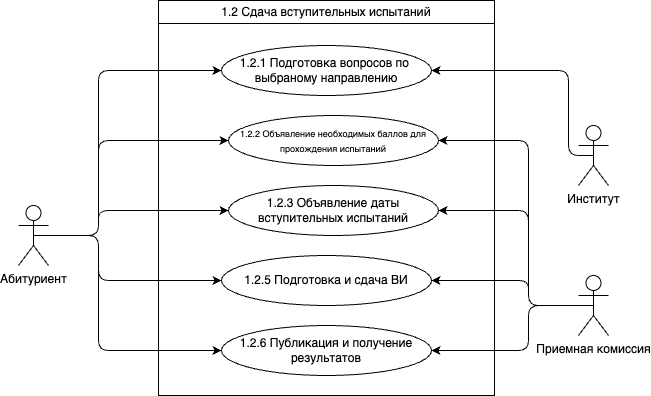

The diagram above was exported from draw.io. Its source (the exported page's mxGraphModel, read from the mxfile embedded in the PNG):
<mxGraphModel dx="1578" dy="1036" grid="1" gridSize="10" guides="1" tooltips="1" connect="1" arrows="1" fold="1" page="1" pageScale="1" pageWidth="827" pageHeight="1169" math="0" shadow="0">
  <root>
    <mxCell id="0" />
    <mxCell id="1" parent="0" />
    <mxCell id="Fewm_KtsF9Ta74B-DKtu-42" value="&lt;span style=&quot;color: rgb(0, 0, 0); font-weight: 400;&quot;&gt;1.2 Сдача вступительных испытаний&lt;/span&gt;" style="swimlane;whiteSpace=wrap;html=1;" parent="1" vertex="1">
      <mxGeometry x="330" y="135" width="336" height="395" as="geometry" />
    </mxCell>
    <mxCell id="Fewm_KtsF9Ta74B-DKtu-43" value="1.2.1 Подготовка вопросов по&amp;nbsp; выбраному направлению" style="ellipse;whiteSpace=wrap;html=1;" parent="Fewm_KtsF9Ta74B-DKtu-42" vertex="1">
      <mxGeometry x="63" y="45" width="210" height="50" as="geometry" />
    </mxCell>
    <mxCell id="Fewm_KtsF9Ta74B-DKtu-44" value="1.2.3 Объявление даты вступительных испытаний" style="ellipse;whiteSpace=wrap;html=1;" parent="Fewm_KtsF9Ta74B-DKtu-42" vertex="1">
      <mxGeometry x="70" y="185" width="210" height="50" as="geometry" />
    </mxCell>
    <mxCell id="Fewm_KtsF9Ta74B-DKtu-45" value="&lt;font style=&quot;font-size: 9px;&quot;&gt;1.2.2 Объявление необходимых баллов для прохождения испытаний&lt;/font&gt;" style="ellipse;whiteSpace=wrap;html=1;" parent="Fewm_KtsF9Ta74B-DKtu-42" vertex="1">
      <mxGeometry x="70" y="115" width="210" height="50" as="geometry" />
    </mxCell>
    <mxCell id="Fewm_KtsF9Ta74B-DKtu-47" value="1.2.5&amp;nbsp;&lt;span style=&quot;color: rgb(0, 0, 0);&quot;&gt;Подготовка и с&lt;/span&gt;дача ВИ" style="ellipse;whiteSpace=wrap;html=1;" parent="Fewm_KtsF9Ta74B-DKtu-42" vertex="1">
      <mxGeometry x="63" y="255" width="210" height="50" as="geometry" />
    </mxCell>
    <mxCell id="Fewm_KtsF9Ta74B-DKtu-48" value="1.2.6 Публикация и получение результатов" style="ellipse;whiteSpace=wrap;html=1;" parent="Fewm_KtsF9Ta74B-DKtu-42" vertex="1">
      <mxGeometry x="63" y="325" width="210" height="50" as="geometry" />
    </mxCell>
    <mxCell id="Fewm_KtsF9Ta74B-DKtu-50" style="edgeStyle=none;html=1;exitX=0.5;exitY=0.5;exitDx=0;exitDy=0;exitPerimeter=0;entryX=0;entryY=0.5;entryDx=0;entryDy=0;" parent="1" source="Fewm_KtsF9Ta74B-DKtu-54" target="Fewm_KtsF9Ta74B-DKtu-43" edge="1">
      <mxGeometry relative="1" as="geometry">
        <Array as="points">
          <mxPoint x="270" y="370" />
          <mxPoint x="270" y="205" />
        </Array>
      </mxGeometry>
    </mxCell>
    <mxCell id="Fewm_KtsF9Ta74B-DKtu-51" style="edgeStyle=none;html=1;exitX=0.5;exitY=0.5;exitDx=0;exitDy=0;exitPerimeter=0;entryX=0;entryY=0.5;entryDx=0;entryDy=0;" parent="1" source="Fewm_KtsF9Ta74B-DKtu-54" target="Fewm_KtsF9Ta74B-DKtu-47" edge="1">
      <mxGeometry relative="1" as="geometry">
        <Array as="points">
          <mxPoint x="270" y="370" />
          <mxPoint x="270" y="415" />
        </Array>
      </mxGeometry>
    </mxCell>
    <mxCell id="Fewm_KtsF9Ta74B-DKtu-52" style="edgeStyle=none;html=1;exitX=0.5;exitY=0.5;exitDx=0;exitDy=0;exitPerimeter=0;entryX=0;entryY=0.5;entryDx=0;entryDy=0;" parent="1" source="Fewm_KtsF9Ta74B-DKtu-54" target="Fewm_KtsF9Ta74B-DKtu-48" edge="1">
      <mxGeometry relative="1" as="geometry">
        <mxPoint x="400" y="595" as="targetPoint" />
        <Array as="points">
          <mxPoint x="270" y="370" />
          <mxPoint x="270" y="485" />
        </Array>
      </mxGeometry>
    </mxCell>
    <mxCell id="3" style="edgeStyle=none;html=1;exitX=0.5;exitY=0.5;exitDx=0;exitDy=0;exitPerimeter=0;entryX=0;entryY=0.5;entryDx=0;entryDy=0;" edge="1" parent="1" source="Fewm_KtsF9Ta74B-DKtu-54" target="Fewm_KtsF9Ta74B-DKtu-44">
      <mxGeometry relative="1" as="geometry">
        <Array as="points">
          <mxPoint x="270" y="370" />
          <mxPoint x="270" y="345" />
        </Array>
      </mxGeometry>
    </mxCell>
    <mxCell id="4" style="edgeStyle=none;html=1;exitX=0.5;exitY=0.5;exitDx=0;exitDy=0;exitPerimeter=0;entryX=0;entryY=0.5;entryDx=0;entryDy=0;" edge="1" parent="1" source="Fewm_KtsF9Ta74B-DKtu-54" target="Fewm_KtsF9Ta74B-DKtu-45">
      <mxGeometry relative="1" as="geometry">
        <Array as="points">
          <mxPoint x="270" y="370" />
          <mxPoint x="270" y="275" />
        </Array>
      </mxGeometry>
    </mxCell>
    <mxCell id="Fewm_KtsF9Ta74B-DKtu-54" value="Абитуриент" style="shape=umlActor;verticalLabelPosition=bottom;verticalAlign=top;html=1;outlineConnect=0;" parent="1" vertex="1">
      <mxGeometry x="190" y="340" width="30" height="60" as="geometry" />
    </mxCell>
    <mxCell id="Fewm_KtsF9Ta74B-DKtu-55" style="edgeStyle=none;html=1;exitX=0.5;exitY=0.5;exitDx=0;exitDy=0;exitPerimeter=0;entryX=1;entryY=0.5;entryDx=0;entryDy=0;" parent="1" source="Fewm_KtsF9Ta74B-DKtu-56" target="Fewm_KtsF9Ta74B-DKtu-43" edge="1">
      <mxGeometry relative="1" as="geometry">
        <Array as="points">
          <mxPoint x="740" y="290" />
          <mxPoint x="740" y="205" />
        </Array>
      </mxGeometry>
    </mxCell>
    <mxCell id="Fewm_KtsF9Ta74B-DKtu-56" value="Институт" style="shape=umlActor;verticalLabelPosition=bottom;verticalAlign=top;html=1;outlineConnect=0;" parent="1" vertex="1">
      <mxGeometry x="750" y="260" width="30" height="60" as="geometry" />
    </mxCell>
    <mxCell id="Fewm_KtsF9Ta74B-DKtu-57" style="edgeStyle=none;html=1;exitX=0.5;exitY=0.5;exitDx=0;exitDy=0;exitPerimeter=0;entryX=1;entryY=0.5;entryDx=0;entryDy=0;" parent="1" source="Fewm_KtsF9Ta74B-DKtu-60" target="Fewm_KtsF9Ta74B-DKtu-44" edge="1">
      <mxGeometry relative="1" as="geometry">
        <Array as="points">
          <mxPoint x="700" y="440" />
          <mxPoint x="700" y="345" />
        </Array>
      </mxGeometry>
    </mxCell>
    <mxCell id="Fewm_KtsF9Ta74B-DKtu-58" style="edgeStyle=none;html=1;exitX=0.5;exitY=0.5;exitDx=0;exitDy=0;exitPerimeter=0;entryX=1;entryY=0.5;entryDx=0;entryDy=0;" parent="1" source="Fewm_KtsF9Ta74B-DKtu-60" target="Fewm_KtsF9Ta74B-DKtu-45" edge="1">
      <mxGeometry relative="1" as="geometry">
        <Array as="points">
          <mxPoint x="700" y="440" />
          <mxPoint x="700" y="275" />
        </Array>
      </mxGeometry>
    </mxCell>
    <mxCell id="Fewm_KtsF9Ta74B-DKtu-59" style="edgeStyle=none;html=1;exitX=0.5;exitY=0.5;exitDx=0;exitDy=0;exitPerimeter=0;entryX=1;entryY=0.5;entryDx=0;entryDy=0;" parent="1" source="Fewm_KtsF9Ta74B-DKtu-60" target="Fewm_KtsF9Ta74B-DKtu-48" edge="1">
      <mxGeometry relative="1" as="geometry">
        <Array as="points">
          <mxPoint x="700" y="440" />
          <mxPoint x="700" y="485" />
        </Array>
      </mxGeometry>
    </mxCell>
    <mxCell id="2" style="edgeStyle=none;html=1;exitX=0.5;exitY=0.5;exitDx=0;exitDy=0;exitPerimeter=0;entryX=1;entryY=0.5;entryDx=0;entryDy=0;" edge="1" parent="1" source="Fewm_KtsF9Ta74B-DKtu-60" target="Fewm_KtsF9Ta74B-DKtu-47">
      <mxGeometry relative="1" as="geometry">
        <Array as="points">
          <mxPoint x="700" y="440" />
          <mxPoint x="700" y="415" />
        </Array>
      </mxGeometry>
    </mxCell>
    <mxCell id="Fewm_KtsF9Ta74B-DKtu-60" value="Приемная комиссия" style="shape=umlActor;verticalLabelPosition=bottom;verticalAlign=top;html=1;outlineConnect=0;" parent="1" vertex="1">
      <mxGeometry x="750" y="410" width="30" height="60" as="geometry" />
    </mxCell>
  </root>
</mxGraphModel>